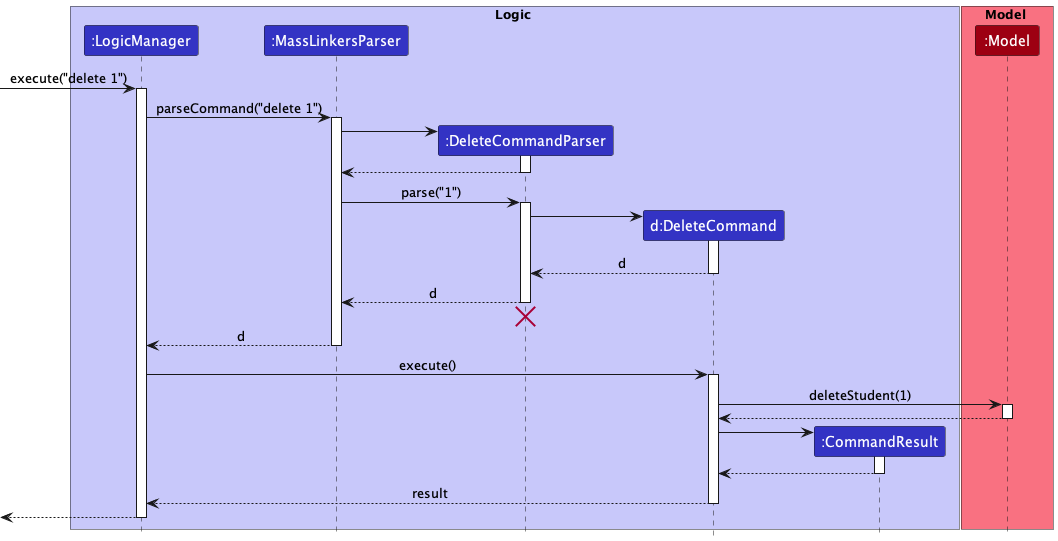

The diagram above was rendered by PlantUML. Its source (embedded in the PNG):
@startuml
!include style.puml

box Logic LOGIC_COLOR_T1
participant ":LogicManager" as LogicManager LOGIC_COLOR
participant ":MassLinkersParser" as MassLinkersParser LOGIC_COLOR
participant ":DeleteCommandParser" as DeleteCommandParser LOGIC_COLOR
participant "d:DeleteCommand" as DeleteCommand LOGIC_COLOR
participant ":CommandResult" as CommandResult LOGIC_COLOR
end box

box Model MODEL_COLOR_T1
participant ":Model" as Model MODEL_COLOR
end box

[-> LogicManager : execute("delete 1")
activate LogicManager

LogicManager -> MassLinkersParser : parseCommand("delete 1")
activate MassLinkersParser

create DeleteCommandParser
MassLinkersParser -> DeleteCommandParser
activate DeleteCommandParser

DeleteCommandParser --> MassLinkersParser
deactivate DeleteCommandParser

MassLinkersParser -> DeleteCommandParser : parse("1")
activate DeleteCommandParser

create DeleteCommand
DeleteCommandParser -> DeleteCommand
activate DeleteCommand

DeleteCommand --> DeleteCommandParser : d
deactivate DeleteCommand

DeleteCommandParser --> MassLinkersParser : d
deactivate DeleteCommandParser
'Hidden arrow to position the destroy marker below the end of the activation bar.
DeleteCommandParser -[hidden]-> MassLinkersParser
destroy DeleteCommandParser

MassLinkersParser --> LogicManager : d
deactivate MassLinkersParser

LogicManager -> DeleteCommand : execute()
activate DeleteCommand

DeleteCommand -> Model : deleteStudent(1)
activate Model

Model --> DeleteCommand
deactivate Model

create CommandResult
DeleteCommand -> CommandResult
activate CommandResult

CommandResult --> DeleteCommand
deactivate CommandResult

DeleteCommand --> LogicManager : result
deactivate DeleteCommand

[<--LogicManager
deactivate LogicManager
@enduml